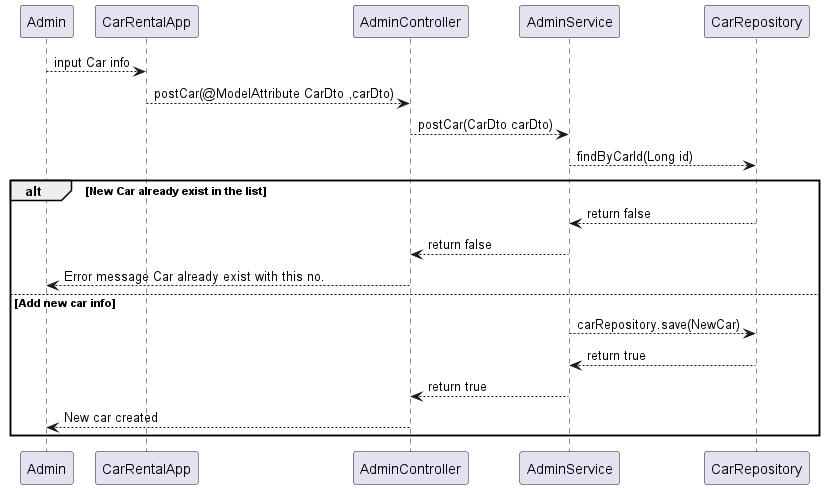

The diagram above was rendered by PlantUML. Its source (embedded in the PNG):
@startuml




Admin --> CarRentalApp : input Car info


CarRentalApp--> AdminController : postCar(@ModelAttribute CarDto ,carDto)
AdminController --> AdminService : postCar(CarDto carDto)
AdminService --> CarRepository : findByCarId(Long id)

alt New Car already exist in the list

AdminService <-- CarRepository : return false
AdminController <-- AdminService :return false
Admin <-- AdminController : Error message Car already exist with this no.

else Add new car info
AdminService --> CarRepository : carRepository.save(NewCar)
AdminService <-- CarRepository : return true
AdminController <-- AdminService : return true
Admin <-- AdminController : New car created


end
@enduml